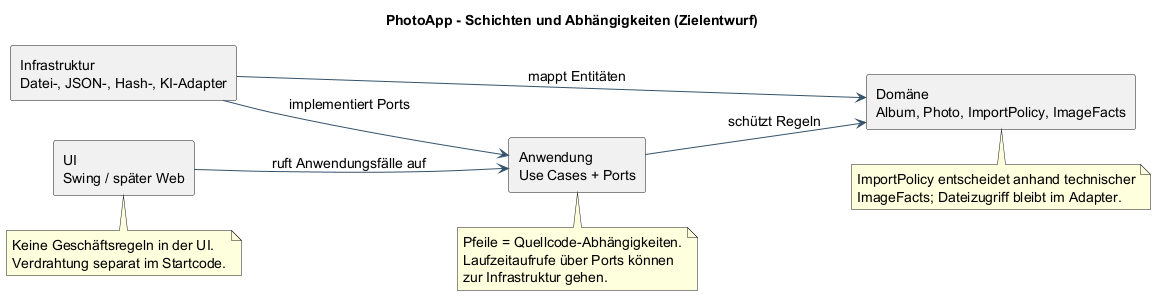

The diagram above was rendered by PlantUML. Its source (embedded in the PNG):
@startuml
skinparam backgroundColor white
skinparam shadowing false
skinparam defaultFontName SansSerif
skinparam defaultFontSize 14
skinparam classAttributeIconSize 0
skinparam packageStyle rectangle
skinparam ArrowColor #34536B
skinparam classBackgroundColor #F1F6FA
skinparam classBorderColor #34536B
title PhotoApp - Schichten und Abhängigkeiten (Zielentwurf)
left to right direction
rectangle "UI\nSwing / später Web" as ui
rectangle "Anwendung\nUse Cases + Ports" as app
rectangle "Domäne\nAlbum, Photo, ImportPolicy, ImageFacts" as dom
rectangle "Infrastruktur\nDatei-, JSON-, Hash-, KI-Adapter" as infra
ui --> app : ruft Anwendungsfälle auf
app --> dom : schützt Regeln
infra --> app : implementiert Ports
infra --> dom : mappt Entitäten
note bottom of app
Pfeile = Quellcode-Abhängigkeiten.
Laufzeitaufrufe über Ports können
zur Infrastruktur gehen.
end note
note bottom of ui
Keine Geschäftsregeln in der UI.
Verdrahtung separat im Startcode.
end note
note bottom of dom
ImportPolicy entscheidet anhand technischer
ImageFacts; Dateizugriff bleibt im Adapter.
end note
@enduml